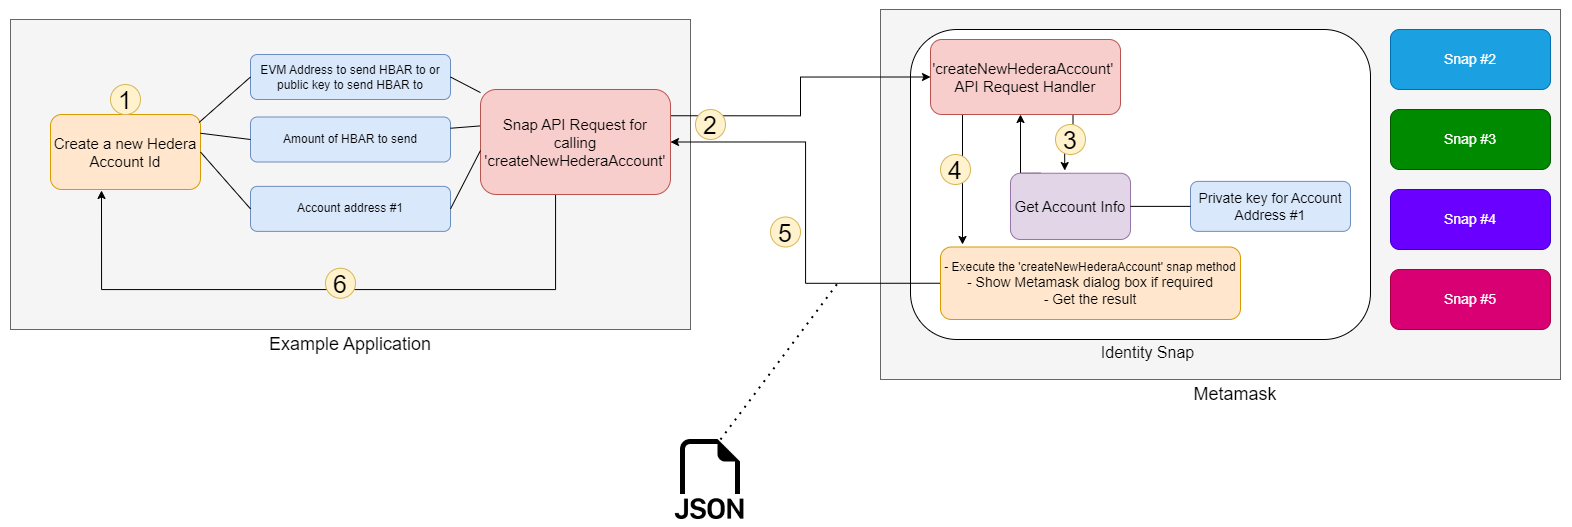

The diagram above was exported from draw.io. Its source (the exported page's mxGraphModel, read from the mxfile embedded in the PNG):
<mxGraphModel dx="1664" dy="1063" grid="1" gridSize="10" guides="1" tooltips="1" connect="1" arrows="1" fold="1" page="1" pageScale="1" pageWidth="850" pageHeight="1100" math="0" shadow="0">
  <root>
    <mxCell id="0" />
    <mxCell id="1" parent="0" />
    <mxCell id="k0xu3hmml9kmWENAC8wZ-3" value="" style="rounded=0;whiteSpace=wrap;html=1;fillColor=#f5f5f5;fontColor=#333333;strokeColor=#666666;" parent="1" vertex="1">
      <mxGeometry x="890" y="200" width="680" height="370" as="geometry" />
    </mxCell>
    <mxCell id="k0xu3hmml9kmWENAC8wZ-2" value="" style="rounded=1;whiteSpace=wrap;html=1;" parent="1" vertex="1">
      <mxGeometry x="920" y="220" width="460" height="310" as="geometry" />
    </mxCell>
    <mxCell id="k0xu3hmml9kmWENAC8wZ-4" value="&lt;font style=&quot;font-size: 18px;&quot;&gt;Metamask&lt;/font&gt;" style="text;html=1;strokeColor=none;fillColor=none;align=center;verticalAlign=middle;whiteSpace=wrap;rounded=0;" parent="1" vertex="1">
      <mxGeometry x="1215" y="570" width="60" height="30" as="geometry" />
    </mxCell>
    <mxCell id="k0xu3hmml9kmWENAC8wZ-5" value="&lt;font style=&quot;font-size: 14px;&quot;&gt;Snap #2&lt;/font&gt;" style="rounded=1;whiteSpace=wrap;html=1;fillColor=#1ba1e2;strokeColor=#006EAF;fontColor=#ffffff;" parent="1" vertex="1">
      <mxGeometry x="1400" y="220" width="160" height="60" as="geometry" />
    </mxCell>
    <mxCell id="k0xu3hmml9kmWENAC8wZ-6" value="" style="rounded=0;whiteSpace=wrap;html=1;fillColor=#f5f5f5;fontColor=#333333;strokeColor=#666666;" parent="1" vertex="1">
      <mxGeometry x="20" y="210" width="680" height="310" as="geometry" />
    </mxCell>
    <mxCell id="k0xu3hmml9kmWENAC8wZ-7" value="&lt;font style=&quot;font-size: 18px;&quot;&gt;Example Application&lt;/font&gt;" style="text;html=1;strokeColor=none;fillColor=none;align=center;verticalAlign=middle;whiteSpace=wrap;rounded=0;" parent="1" vertex="1">
      <mxGeometry x="270" y="520" width="180" height="30" as="geometry" />
    </mxCell>
    <mxCell id="k0xu3hmml9kmWENAC8wZ-8" value="&lt;font style=&quot;font-size: 15px;&quot;&gt;Create a new Hedera Account Id&lt;/font&gt;" style="rounded=1;whiteSpace=wrap;html=1;fillColor=#ffe6cc;strokeColor=#d79b00;" parent="1" vertex="1">
      <mxGeometry x="60" y="305" width="150" height="75" as="geometry" />
    </mxCell>
    <mxCell id="k0xu3hmml9kmWENAC8wZ-9" value="&lt;font style=&quot;font-size: 16px;&quot;&gt;Identity Snap&lt;/font&gt;" style="text;html=1;strokeColor=none;fillColor=none;align=center;verticalAlign=middle;whiteSpace=wrap;rounded=0;" parent="1" vertex="1">
      <mxGeometry x="1100" y="520" width="115" height="45" as="geometry" />
    </mxCell>
    <mxCell id="k0xu3hmml9kmWENAC8wZ-14" value="&lt;font style=&quot;font-size: 14px;&quot;&gt;Private key for Account Address #1&lt;/font&gt;" style="rounded=1;whiteSpace=wrap;html=1;fillColor=#dae8fc;strokeColor=#6c8ebf;" parent="1" vertex="1">
      <mxGeometry x="1200" y="371.88" width="160" height="50" as="geometry" />
    </mxCell>
    <mxCell id="k0xu3hmml9kmWENAC8wZ-15" value="&lt;font style=&quot;font-size: 14px;&quot;&gt;Snap #3&lt;/font&gt;" style="rounded=1;whiteSpace=wrap;html=1;fillColor=#008a00;strokeColor=#005700;fontColor=#ffffff;" parent="1" vertex="1">
      <mxGeometry x="1400" y="300" width="160" height="60" as="geometry" />
    </mxCell>
    <mxCell id="k0xu3hmml9kmWENAC8wZ-16" value="&lt;font style=&quot;font-size: 14px;&quot;&gt;Snap #4&lt;/font&gt;" style="rounded=1;whiteSpace=wrap;html=1;fillColor=#6a00ff;strokeColor=#3700CC;fontColor=#ffffff;" parent="1" vertex="1">
      <mxGeometry x="1400" y="380" width="160" height="60" as="geometry" />
    </mxCell>
    <mxCell id="k0xu3hmml9kmWENAC8wZ-17" value="&lt;font style=&quot;font-size: 14px;&quot;&gt;Snap #5&lt;/font&gt;" style="rounded=1;whiteSpace=wrap;html=1;fillColor=#d80073;strokeColor=#A50040;fontColor=#ffffff;" parent="1" vertex="1">
      <mxGeometry x="1400" y="460" width="160" height="60" as="geometry" />
    </mxCell>
    <mxCell id="k0xu3hmml9kmWENAC8wZ-20" value="Account address #1" style="rounded=1;whiteSpace=wrap;html=1;fillColor=#dae8fc;strokeColor=#6c8ebf;" parent="1" vertex="1">
      <mxGeometry x="260" y="376.88" width="200" height="45" as="geometry" />
    </mxCell>
    <mxCell id="k0xu3hmml9kmWENAC8wZ-25" value="" style="endArrow=none;html=1;rounded=0;entryX=0;entryY=0.5;entryDx=0;entryDy=0;exitX=1;exitY=0.5;exitDx=0;exitDy=0;" parent="1" source="k0xu3hmml9kmWENAC8wZ-8" target="k0xu3hmml9kmWENAC8wZ-20" edge="1">
      <mxGeometry width="50" height="50" relative="1" as="geometry">
        <mxPoint x="196" y="315" as="sourcePoint" />
        <mxPoint x="260" y="268" as="targetPoint" />
      </mxGeometry>
    </mxCell>
    <mxCell id="ahpLLGSLZT5H45NgJBT4-17" style="edgeStyle=orthogonalEdgeStyle;rounded=0;orthogonalLoop=1;jettySize=auto;html=1;exitX=0.25;exitY=0;exitDx=0;exitDy=0;" edge="1" parent="1" source="k0xu3hmml9kmWENAC8wZ-28" target="k0xu3hmml9kmWENAC8wZ-46">
      <mxGeometry relative="1" as="geometry">
        <Array as="points">
          <mxPoint x="1030" y="364" />
        </Array>
      </mxGeometry>
    </mxCell>
    <mxCell id="k0xu3hmml9kmWENAC8wZ-28" value="&lt;font style=&quot;font-size: 15px;&quot;&gt;Get Account Info&lt;/font&gt;" style="rounded=1;whiteSpace=wrap;html=1;fillColor=#e1d5e7;strokeColor=#9673a6;" parent="1" vertex="1">
      <mxGeometry x="1020" y="363.75" width="120" height="66.25" as="geometry" />
    </mxCell>
    <mxCell id="k0xu3hmml9kmWENAC8wZ-44" style="edgeStyle=orthogonalEdgeStyle;rounded=0;orthogonalLoop=1;jettySize=auto;html=1;exitX=0;exitY=0.5;exitDx=0;exitDy=0;entryX=1;entryY=0.5;entryDx=0;entryDy=0;" parent="1" source="k0xu3hmml9kmWENAC8wZ-32" target="k0xu3hmml9kmWENAC8wZ-39" edge="1">
      <mxGeometry relative="1" as="geometry" />
    </mxCell>
    <mxCell id="k0xu3hmml9kmWENAC8wZ-32" value="- Execute the 'createNewHederaAccount&lt;span style=&quot;background-color: initial;&quot;&gt;' snap method&lt;/span&gt;&lt;br&gt;&lt;span style=&quot;font-size: 14px;&quot;&gt;- Show Metamask dialog box if required&lt;/span&gt;&lt;br&gt;&lt;span style=&quot;font-size: 14px;&quot;&gt;- Get the result&lt;/span&gt;" style="rounded=1;whiteSpace=wrap;html=1;fillColor=#ffe6cc;strokeColor=#d79b00;" parent="1" vertex="1">
      <mxGeometry x="950" y="437.5" width="300" height="72.5" as="geometry" />
    </mxCell>
    <mxCell id="k0xu3hmml9kmWENAC8wZ-34" value="" style="endArrow=none;html=1;rounded=0;entryX=0;entryY=0.5;entryDx=0;entryDy=0;exitX=1;exitY=0.5;exitDx=0;exitDy=0;" parent="1" target="k0xu3hmml9kmWENAC8wZ-14" edge="1" source="k0xu3hmml9kmWENAC8wZ-28">
      <mxGeometry width="50" height="50" relative="1" as="geometry">
        <mxPoint x="1103.36" y="361.875" as="sourcePoint" />
        <mxPoint x="1153.36" y="269" as="targetPoint" />
      </mxGeometry>
    </mxCell>
    <mxCell id="k0xu3hmml9kmWENAC8wZ-43" style="edgeStyle=orthogonalEdgeStyle;rounded=0;orthogonalLoop=1;jettySize=auto;html=1;exitX=1;exitY=0.25;exitDx=0;exitDy=0;entryX=0;entryY=0.5;entryDx=0;entryDy=0;" parent="1" source="k0xu3hmml9kmWENAC8wZ-39" target="k0xu3hmml9kmWENAC8wZ-46" edge="1">
      <mxGeometry relative="1" as="geometry" />
    </mxCell>
    <mxCell id="k0xu3hmml9kmWENAC8wZ-45" style="edgeStyle=orthogonalEdgeStyle;rounded=0;orthogonalLoop=1;jettySize=auto;html=1;exitX=0.5;exitY=1;exitDx=0;exitDy=0;entryX=0.34;entryY=1.013;entryDx=0;entryDy=0;entryPerimeter=0;" parent="1" source="k0xu3hmml9kmWENAC8wZ-39" target="k0xu3hmml9kmWENAC8wZ-8" edge="1">
      <mxGeometry relative="1" as="geometry">
        <Array as="points">
          <mxPoint x="565" y="480" />
          <mxPoint x="111" y="480" />
        </Array>
      </mxGeometry>
    </mxCell>
    <mxCell id="k0xu3hmml9kmWENAC8wZ-39" value="&lt;font style=&quot;font-size: 15px;&quot;&gt;Snap API Request for calling 'createNewHederaAccount&lt;/font&gt;&lt;span style=&quot;font-size: 15px; background-color: initial;&quot;&gt;'&lt;/span&gt;" style="rounded=1;whiteSpace=wrap;html=1;fillColor=#f8cecc;strokeColor=#b85450;" parent="1" vertex="1">
      <mxGeometry x="490" y="280" width="190" height="105" as="geometry" />
    </mxCell>
    <mxCell id="k0xu3hmml9kmWENAC8wZ-41" value="" style="endArrow=none;html=1;rounded=0;exitX=1;exitY=0.5;exitDx=0;exitDy=0;" parent="1" source="k0xu3hmml9kmWENAC8wZ-20" edge="1">
      <mxGeometry width="50" height="50" relative="1" as="geometry">
        <mxPoint x="460" y="268" as="sourcePoint" />
        <mxPoint x="490" y="341" as="targetPoint" />
      </mxGeometry>
    </mxCell>
    <mxCell id="k0xu3hmml9kmWENAC8wZ-50" style="edgeStyle=orthogonalEdgeStyle;rounded=0;orthogonalLoop=1;jettySize=auto;html=1;exitX=0.25;exitY=1;exitDx=0;exitDy=0;" parent="1" source="k0xu3hmml9kmWENAC8wZ-46" edge="1">
      <mxGeometry relative="1" as="geometry">
        <Array as="points">
          <mxPoint x="972" y="305" />
        </Array>
        <mxPoint x="972" y="435" as="targetPoint" />
      </mxGeometry>
    </mxCell>
    <mxCell id="ahpLLGSLZT5H45NgJBT4-18" style="edgeStyle=orthogonalEdgeStyle;rounded=0;orthogonalLoop=1;jettySize=auto;html=1;exitX=0.75;exitY=1;exitDx=0;exitDy=0;entryX=0.452;entryY=-0.041;entryDx=0;entryDy=0;entryPerimeter=0;" edge="1" parent="1" source="k0xu3hmml9kmWENAC8wZ-46" target="k0xu3hmml9kmWENAC8wZ-28">
      <mxGeometry relative="1" as="geometry" />
    </mxCell>
    <mxCell id="k0xu3hmml9kmWENAC8wZ-46" value="&lt;font style=&quot;font-size: 15px;&quot;&gt;'createNewHederaAccount'&lt;/font&gt;&lt;span style=&quot;font-size: 15px; background-color: initial;&quot;&gt;&amp;nbsp;&lt;br&gt;API Request Handler&lt;/span&gt;" style="rounded=1;whiteSpace=wrap;html=1;fillColor=#f8cecc;strokeColor=#b85450;" parent="1" vertex="1">
      <mxGeometry x="940" y="230" width="190" height="75" as="geometry" />
    </mxCell>
    <mxCell id="k0xu3hmml9kmWENAC8wZ-53" value="&lt;font style=&quot;font-size: 25px;&quot;&gt;3&lt;/font&gt;" style="ellipse;whiteSpace=wrap;html=1;aspect=fixed;fillColor=#fff2cc;strokeColor=#d6b656;" parent="1" vertex="1">
      <mxGeometry x="1065" y="315" width="30" height="30" as="geometry" />
    </mxCell>
    <mxCell id="ahpLLGSLZT5H45NgJBT4-4" value="" style="endArrow=none;dashed=1;html=1;dashPattern=1 3;strokeWidth=2;rounded=0;" edge="1" parent="1">
      <mxGeometry width="50" height="50" relative="1" as="geometry">
        <mxPoint x="730" y="630" as="sourcePoint" />
        <mxPoint x="850" y="470" as="targetPoint" />
      </mxGeometry>
    </mxCell>
    <mxCell id="ahpLLGSLZT5H45NgJBT4-10" value="" style="shape=image;html=1;verticalAlign=top;verticalLabelPosition=bottom;labelBackgroundColor=#ffffff;imageAspect=0;aspect=fixed;image=https://cdn1.iconfinder.com/data/icons/bootstrap-vol-3/16/filetype-json-128.png" vertex="1" parent="1">
      <mxGeometry x="680" y="630" width="80" height="80" as="geometry" />
    </mxCell>
    <mxCell id="ahpLLGSLZT5H45NgJBT4-19" value="&lt;font style=&quot;font-size: 25px;&quot;&gt;1&lt;/font&gt;" style="ellipse;whiteSpace=wrap;html=1;aspect=fixed;fillColor=#fff2cc;strokeColor=#d6b656;" vertex="1" parent="1">
      <mxGeometry x="120" y="275" width="30" height="30" as="geometry" />
    </mxCell>
    <mxCell id="ahpLLGSLZT5H45NgJBT4-20" value="&lt;font style=&quot;font-size: 25px;&quot;&gt;2&lt;/font&gt;" style="ellipse;whiteSpace=wrap;html=1;aspect=fixed;fillColor=#fff2cc;strokeColor=#d6b656;" vertex="1" parent="1">
      <mxGeometry x="705" y="300" width="30" height="30" as="geometry" />
    </mxCell>
    <mxCell id="ahpLLGSLZT5H45NgJBT4-21" value="&lt;font style=&quot;font-size: 25px;&quot;&gt;4&lt;/font&gt;" style="ellipse;whiteSpace=wrap;html=1;aspect=fixed;fillColor=#fff2cc;strokeColor=#d6b656;" vertex="1" parent="1">
      <mxGeometry x="950" y="345" width="30" height="30" as="geometry" />
    </mxCell>
    <mxCell id="ahpLLGSLZT5H45NgJBT4-22" value="&lt;font style=&quot;font-size: 25px;&quot;&gt;5&lt;/font&gt;" style="ellipse;whiteSpace=wrap;html=1;aspect=fixed;fillColor=#fff2cc;strokeColor=#d6b656;" vertex="1" parent="1">
      <mxGeometry x="780" y="407.5" width="30" height="30" as="geometry" />
    </mxCell>
    <mxCell id="ahpLLGSLZT5H45NgJBT4-23" value="&lt;font style=&quot;font-size: 25px;&quot;&gt;6&lt;/font&gt;" style="ellipse;whiteSpace=wrap;html=1;aspect=fixed;fillColor=#fff2cc;strokeColor=#d6b656;" vertex="1" parent="1">
      <mxGeometry x="335" y="458.75" width="30" height="30" as="geometry" />
    </mxCell>
    <mxCell id="ahpLLGSLZT5H45NgJBT4-24" value="Amount of HBAR to send" style="rounded=1;whiteSpace=wrap;html=1;fillColor=#dae8fc;strokeColor=#6c8ebf;" vertex="1" parent="1">
      <mxGeometry x="260" y="307.5" width="200" height="45" as="geometry" />
    </mxCell>
    <mxCell id="ahpLLGSLZT5H45NgJBT4-25" value="EVM Address to send HBAR to or public key to send HBAR to" style="rounded=1;whiteSpace=wrap;html=1;fillColor=#dae8fc;strokeColor=#6c8ebf;" vertex="1" parent="1">
      <mxGeometry x="260" y="245" width="200" height="45" as="geometry" />
    </mxCell>
    <mxCell id="ahpLLGSLZT5H45NgJBT4-26" value="" style="endArrow=none;html=1;rounded=0;entryX=0;entryY=0.5;entryDx=0;entryDy=0;exitX=1;exitY=0.25;exitDx=0;exitDy=0;" edge="1" parent="1" source="k0xu3hmml9kmWENAC8wZ-8" target="ahpLLGSLZT5H45NgJBT4-24">
      <mxGeometry width="50" height="50" relative="1" as="geometry">
        <mxPoint x="220" y="353" as="sourcePoint" />
        <mxPoint x="270" y="409" as="targetPoint" />
      </mxGeometry>
    </mxCell>
    <mxCell id="ahpLLGSLZT5H45NgJBT4-27" value="" style="endArrow=none;html=1;rounded=0;entryX=0;entryY=0.5;entryDx=0;entryDy=0;exitX=0.99;exitY=0.107;exitDx=0;exitDy=0;exitPerimeter=0;" edge="1" parent="1" source="k0xu3hmml9kmWENAC8wZ-8" target="ahpLLGSLZT5H45NgJBT4-25">
      <mxGeometry width="50" height="50" relative="1" as="geometry">
        <mxPoint x="220" y="334" as="sourcePoint" />
        <mxPoint x="270" y="340" as="targetPoint" />
      </mxGeometry>
    </mxCell>
    <mxCell id="ahpLLGSLZT5H45NgJBT4-28" value="" style="endArrow=none;html=1;rounded=0;exitX=-0.003;exitY=0.347;exitDx=0;exitDy=0;entryX=1;entryY=0.25;entryDx=0;entryDy=0;exitPerimeter=0;" edge="1" parent="1" source="k0xu3hmml9kmWENAC8wZ-39" target="ahpLLGSLZT5H45NgJBT4-24">
      <mxGeometry width="50" height="50" relative="1" as="geometry">
        <mxPoint x="470" y="409" as="sourcePoint" />
        <mxPoint x="500" y="351" as="targetPoint" />
      </mxGeometry>
    </mxCell>
    <mxCell id="ahpLLGSLZT5H45NgJBT4-29" value="" style="endArrow=none;html=1;rounded=0;entryX=1;entryY=0.5;entryDx=0;entryDy=0;" edge="1" parent="1" source="k0xu3hmml9kmWENAC8wZ-39" target="ahpLLGSLZT5H45NgJBT4-25">
      <mxGeometry width="50" height="50" relative="1" as="geometry">
        <mxPoint x="500" y="339" as="sourcePoint" />
        <mxPoint x="470" y="329" as="targetPoint" />
      </mxGeometry>
    </mxCell>
  </root>
</mxGraphModel>